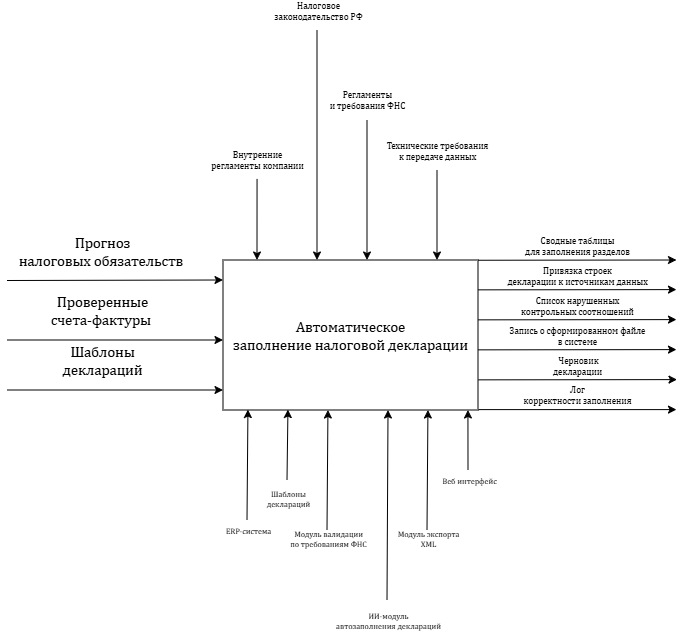

The diagram above was exported from draw.io. Its source (the exported page's mxGraphModel, read from the mxfile embedded in the PNG):
<mxGraphModel dx="815" dy="455" grid="1" gridSize="10" guides="1" tooltips="1" connect="1" arrows="1" fold="1" page="1" pageScale="1" pageWidth="827" pageHeight="1169" background="light-dark(#FFFFFF,#121212)" math="0" shadow="0">
  <root>
    <mxCell id="0" />
    <mxCell id="1" parent="0" />
    <mxCell id="m2Ry2mwGtNO2-dAk348s-1" parent="1" style="rounded=0;whiteSpace=wrap;html=1;" value="&lt;span lang=&quot;EN-US&quot; style=&quot;font-size:11.0pt;line-height:&lt;br/&gt;115%;font-family:&amp;quot;Cambria&amp;quot;,&amp;quot;serif&amp;quot;;mso-ascii-theme-font:minor-latin;mso-fareast-font-family:&lt;br/&gt;&amp;quot;MS Mincho&amp;quot;;mso-fareast-theme-font:minor-fareast;mso-hansi-theme-font:minor-latin;&lt;br/&gt;mso-bidi-font-family:&amp;quot;Times New Roman&amp;quot;;mso-bidi-theme-font:minor-bidi;&lt;br/&gt;mso-ansi-language:EN-US;mso-fareast-language:EN-US;mso-bidi-language:AR-SA&quot;&gt;Автоматическое&lt;br/&gt;заполнение налоговой декларации&lt;/span&gt;" vertex="1">
      <mxGeometry height="150" width="255" x="686" y="440" as="geometry" />
    </mxCell>
    <mxCell id="m2Ry2mwGtNO2-dAk348s-2" edge="1" parent="1" style="endArrow=classic;html=1;rounded=0;entryX=0;entryY=0.25;entryDx=0;entryDy=0;" value="">
      <mxGeometry height="50" relative="1" width="50" as="geometry">
        <mxPoint x="470" y="460.5" as="sourcePoint" />
        <mxPoint x="686" y="460" as="targetPoint" />
      </mxGeometry>
    </mxCell>
    <mxCell id="m2Ry2mwGtNO2-dAk348s-3" connectable="0" parent="m2Ry2mwGtNO2-dAk348s-2" style="edgeLabel;html=1;align=center;verticalAlign=middle;resizable=0;points=[];" value="&lt;span lang=&quot;EN-US&quot; style=&quot;font-size:11.0pt;line-height:&lt;br/&gt;115%;font-family:&amp;quot;Cambria&amp;quot;,&amp;quot;serif&amp;quot;;mso-ascii-theme-font:minor-latin;mso-fareast-font-family:&lt;br/&gt;&amp;quot;MS Mincho&amp;quot;;mso-fareast-theme-font:minor-fareast;mso-hansi-theme-font:minor-latin;&lt;br/&gt;mso-bidi-font-family:&amp;quot;Times New Roman&amp;quot;;mso-bidi-theme-font:minor-bidi;&lt;br/&gt;mso-ansi-language:EN-US;mso-fareast-language:EN-US;mso-bidi-language:AR-SA&quot;&gt;Прогноз&lt;br/&gt;налоговых обязательств&amp;nbsp;&lt;/span&gt;" vertex="1">
      <mxGeometry relative="1" x="-0.126" as="geometry">
        <mxPoint y="-30" as="offset" />
      </mxGeometry>
    </mxCell>
    <mxCell id="m2Ry2mwGtNO2-dAk348s-4" edge="1" parent="1" style="endArrow=classic;html=1;rounded=0;entryX=0;entryY=0.25;entryDx=0;entryDy=0;" value="">
      <mxGeometry height="50" relative="1" width="50" as="geometry">
        <mxPoint x="470" y="520" as="sourcePoint" />
        <mxPoint x="686" y="520" as="targetPoint" />
      </mxGeometry>
    </mxCell>
    <mxCell id="m2Ry2mwGtNO2-dAk348s-5" connectable="0" parent="m2Ry2mwGtNO2-dAk348s-4" style="edgeLabel;html=1;align=center;verticalAlign=middle;resizable=0;points=[];" value="&lt;span lang=&quot;EN-US&quot; style=&quot;font-size:11.0pt;line-height:&lt;br/&gt;115%;font-family:&amp;quot;Cambria&amp;quot;,&amp;quot;serif&amp;quot;;mso-ascii-theme-font:minor-latin;mso-fareast-font-family:&lt;br/&gt;&amp;quot;MS Mincho&amp;quot;;mso-fareast-theme-font:minor-fareast;mso-hansi-theme-font:minor-latin;&lt;br/&gt;mso-bidi-font-family:&amp;quot;Times New Roman&amp;quot;;mso-bidi-theme-font:minor-bidi;&lt;br/&gt;mso-ansi-language:EN-US;mso-fareast-language:EN-US;mso-bidi-language:AR-SA&quot;&gt;Проверенные&lt;br/&gt;счета-фактуры&amp;nbsp;&lt;/span&gt;" vertex="1">
      <mxGeometry relative="1" x="-0.126" as="geometry">
        <mxPoint y="-30" as="offset" />
      </mxGeometry>
    </mxCell>
    <mxCell id="m2Ry2mwGtNO2-dAk348s-6" edge="1" parent="1" style="endArrow=classic;html=1;rounded=0;entryX=0;entryY=0.25;entryDx=0;entryDy=0;" value="">
      <mxGeometry height="50" relative="1" width="50" as="geometry">
        <mxPoint x="470" y="570" as="sourcePoint" />
        <mxPoint x="686" y="570" as="targetPoint" />
      </mxGeometry>
    </mxCell>
    <mxCell id="m2Ry2mwGtNO2-dAk348s-7" connectable="0" parent="m2Ry2mwGtNO2-dAk348s-6" style="edgeLabel;html=1;align=center;verticalAlign=middle;resizable=0;points=[];" value="&lt;span lang=&quot;EN-US&quot; style=&quot;font-size:11.0pt;line-height:&lt;br/&gt;115%;font-family:&amp;quot;Cambria&amp;quot;,&amp;quot;serif&amp;quot;;mso-ascii-theme-font:minor-latin;mso-fareast-font-family:&lt;br/&gt;&amp;quot;MS Mincho&amp;quot;;mso-fareast-theme-font:minor-fareast;mso-hansi-theme-font:minor-latin;&lt;br/&gt;mso-bidi-font-family:&amp;quot;Times New Roman&amp;quot;;mso-bidi-theme-font:minor-bidi;&lt;br/&gt;mso-ansi-language:EN-US;mso-fareast-language:EN-US;mso-bidi-language:AR-SA&quot;&gt;Шаблоны&lt;br/&gt;деклараций&lt;/span&gt;" vertex="1">
      <mxGeometry relative="1" x="-0.126" as="geometry">
        <mxPoint y="-30" as="offset" />
      </mxGeometry>
    </mxCell>
    <mxCell id="m2Ry2mwGtNO2-dAk348s-8" edge="1" parent="1" style="endArrow=classic;html=1;rounded=0;exitX=1.002;exitY=0.155;exitDx=0;exitDy=0;exitPerimeter=0;" value="">
      <mxGeometry height="50" relative="1" width="50" as="geometry">
        <mxPoint x="941.51" y="559.85" as="sourcePoint" />
        <mxPoint x="1140" y="559.6" as="targetPoint" />
      </mxGeometry>
    </mxCell>
    <mxCell id="m2Ry2mwGtNO2-dAk348s-9" connectable="0" parent="m2Ry2mwGtNO2-dAk348s-8" style="edgeLabel;html=1;align=center;verticalAlign=middle;resizable=0;points=[];fontSize=9;" value="&lt;span lang=&quot;EN-US&quot; style=&quot;font-family: Cambria, &amp;quot;serif&amp;quot;;&quot;&gt;Черновик&lt;br&gt;декларации&amp;nbsp;&lt;/span&gt;" vertex="1">
      <mxGeometry relative="1" x="-0.153" as="geometry">
        <mxPoint x="15" y="-14" as="offset" />
      </mxGeometry>
    </mxCell>
    <mxCell id="m2Ry2mwGtNO2-dAk348s-10" edge="1" parent="1" style="endArrow=classic;html=1;rounded=0;exitX=1.002;exitY=0.155;exitDx=0;exitDy=0;exitPerimeter=0;" value="">
      <mxGeometry height="50" relative="1" width="50" as="geometry">
        <mxPoint x="941.49" y="589.6" as="sourcePoint" />
        <mxPoint x="1139.49" y="589.6" as="targetPoint" />
      </mxGeometry>
    </mxCell>
    <mxCell id="m2Ry2mwGtNO2-dAk348s-11" connectable="0" parent="m2Ry2mwGtNO2-dAk348s-10" style="edgeLabel;html=1;align=center;verticalAlign=middle;resizable=0;points=[];fontSize=9;" value="&lt;span lang=&quot;EN-US&quot; style=&quot;font-family: Cambria, &amp;quot;serif&amp;quot;;&quot;&gt;Лог&lt;br&gt;корректности заполнения&lt;/span&gt;" vertex="1">
      <mxGeometry relative="1" x="-0.153" as="geometry">
        <mxPoint x="14" y="-15" as="offset" />
      </mxGeometry>
    </mxCell>
    <mxCell id="m2Ry2mwGtNO2-dAk348s-12" edge="1" parent="1" style="endArrow=classic;html=1;rounded=0;entryX=0.29;entryY=0.007;entryDx=0;entryDy=0;entryPerimeter=0;" value="">
      <mxGeometry height="50" relative="1" width="50" as="geometry">
        <mxPoint x="720.05" y="358.95" as="sourcePoint" />
        <mxPoint x="720" y="440.00000000000006" as="targetPoint" />
      </mxGeometry>
    </mxCell>
    <mxCell id="m2Ry2mwGtNO2-dAk348s-13" connectable="0" parent="m2Ry2mwGtNO2-dAk348s-12" style="edgeLabel;html=1;align=center;verticalAlign=middle;resizable=0;points=[];fontSize=9;" value="&lt;span lang=&quot;EN-US&quot; style=&quot;font-family: Cambria, &amp;quot;serif&amp;quot;;&quot;&gt;Внутренние&lt;br&gt;регламенты компании&lt;/span&gt;" vertex="1">
      <mxGeometry relative="1" x="-0.2166" as="geometry">
        <mxPoint y="-51" as="offset" />
      </mxGeometry>
    </mxCell>
    <mxCell id="m2Ry2mwGtNO2-dAk348s-14" edge="1" parent="1" style="endArrow=classic;html=1;rounded=0;entryX=0.29;entryY=0.007;entryDx=0;entryDy=0;entryPerimeter=0;" value="">
      <mxGeometry height="50" relative="1" width="50" as="geometry">
        <mxPoint x="830" y="300" as="sourcePoint" />
        <mxPoint x="830" y="440.00000000000006" as="targetPoint" />
      </mxGeometry>
    </mxCell>
    <mxCell id="m2Ry2mwGtNO2-dAk348s-15" connectable="0" parent="m2Ry2mwGtNO2-dAk348s-14" style="edgeLabel;html=1;align=center;verticalAlign=middle;resizable=0;points=[];fontSize=9;" value="&lt;span lang=&quot;EN-US&quot; style=&quot;font-family: Cambria, &amp;quot;serif&amp;quot;;&quot;&gt;Регламенты&lt;br&gt;и требования ФНС&lt;/span&gt;" vertex="1">
      <mxGeometry relative="1" x="-0.2166" as="geometry">
        <mxPoint y="-75" as="offset" />
      </mxGeometry>
    </mxCell>
    <mxCell id="m2Ry2mwGtNO2-dAk348s-16" edge="1" parent="1" style="endArrow=classic;html=1;rounded=0;entryX=0.137;entryY=0.997;entryDx=0;entryDy=0;entryPerimeter=0;fontSize=8;" value="">
      <mxGeometry height="50" relative="1" width="50" as="geometry">
        <mxPoint x="710" y="700" as="sourcePoint" />
        <mxPoint x="710.9349999999997" y="589.55" as="targetPoint" />
      </mxGeometry>
    </mxCell>
    <mxCell id="m2Ry2mwGtNO2-dAk348s-17" connectable="0" parent="m2Ry2mwGtNO2-dAk348s-16" style="edgeLabel;html=1;align=center;verticalAlign=middle;resizable=0;points=[];fontSize=8;" value="&lt;span lang=&quot;EN-US&quot; style=&quot;font-family: Cambria, &amp;quot;serif&amp;quot;;&quot;&gt;ERP‑система&lt;/span&gt;" vertex="1">
      <mxGeometry relative="1" x="-0.6144" y="-1" as="geometry">
        <mxPoint y="32" as="offset" />
      </mxGeometry>
    </mxCell>
    <mxCell id="m2Ry2mwGtNO2-dAk348s-18" edge="1" parent="1" style="endArrow=classic;html=1;rounded=0;entryX=0.137;entryY=0.997;entryDx=0;entryDy=0;entryPerimeter=0;" value="">
      <mxGeometry height="50" relative="1" width="50" as="geometry">
        <mxPoint x="850" y="780" as="sourcePoint" />
        <mxPoint x="851" y="590" as="targetPoint" />
      </mxGeometry>
    </mxCell>
    <mxCell id="m2Ry2mwGtNO2-dAk348s-19" connectable="0" parent="m2Ry2mwGtNO2-dAk348s-18" style="edgeLabel;html=1;align=center;verticalAlign=middle;resizable=0;points=[];fontSize=8;" value="&lt;span lang=&quot;EN-US&quot; style=&quot;font-family: Cambria, &amp;quot;serif&amp;quot;;&quot;&gt;ИИ‑модуль&lt;br&gt;автозаполнения деклараций&lt;/span&gt;" vertex="1">
      <mxGeometry relative="1" x="-0.6144" y="-1" as="geometry">
        <mxPoint y="57" as="offset" />
      </mxGeometry>
    </mxCell>
    <mxCell id="m2Ry2mwGtNO2-dAk348s-20" edge="1" parent="1" style="endArrow=classic;html=1;rounded=0;entryX=0.29;entryY=0.007;entryDx=0;entryDy=0;entryPerimeter=0;" value="">
      <mxGeometry height="50" relative="1" width="50" as="geometry">
        <mxPoint x="780" y="210" as="sourcePoint" />
        <mxPoint x="780" y="440.00000000000006" as="targetPoint" />
      </mxGeometry>
    </mxCell>
    <mxCell id="m2Ry2mwGtNO2-dAk348s-21" connectable="0" parent="m2Ry2mwGtNO2-dAk348s-20" style="edgeLabel;html=1;align=center;verticalAlign=middle;resizable=0;points=[];fontSize=9;" value="&lt;span lang=&quot;EN-US&quot; style=&quot;font-family: Cambria, &amp;quot;serif&amp;quot;;&quot;&gt;Налоговое&lt;br&gt;законодательство РФ&lt;/span&gt;" vertex="1">
      <mxGeometry relative="1" x="-0.2166" as="geometry">
        <mxPoint x="1" y="-110" as="offset" />
      </mxGeometry>
    </mxCell>
    <mxCell id="ECW1IGTY4xpx8XgoE7Y6-1" edge="1" parent="1" style="endArrow=classic;html=1;rounded=0;entryX=0.29;entryY=0.007;entryDx=0;entryDy=0;entryPerimeter=0;" value="">
      <mxGeometry height="50" relative="1" width="50" as="geometry">
        <mxPoint x="900" y="350" as="sourcePoint" />
        <mxPoint x="900" y="440.00000000000006" as="targetPoint" />
      </mxGeometry>
    </mxCell>
    <mxCell id="ECW1IGTY4xpx8XgoE7Y6-2" connectable="0" parent="ECW1IGTY4xpx8XgoE7Y6-1" style="edgeLabel;html=1;align=center;verticalAlign=middle;resizable=0;points=[];fontSize=9;" value="&lt;font face=&quot;Cambria, serif&quot;&gt;Технические требования&lt;/font&gt;&lt;div&gt;&lt;font face=&quot;Cambria, serif&quot;&gt;к передаче данных&lt;/font&gt;&lt;/div&gt;" vertex="1">
      <mxGeometry relative="1" x="-0.2166" as="geometry">
        <mxPoint y="-55" as="offset" />
      </mxGeometry>
    </mxCell>
    <mxCell id="ECW1IGTY4xpx8XgoE7Y6-3" edge="1" parent="1" style="endArrow=classic;html=1;rounded=0;entryX=0.137;entryY=0.997;entryDx=0;entryDy=0;entryPerimeter=0;fontSize=8;" value="">
      <mxGeometry height="50" relative="1" width="50" as="geometry">
        <mxPoint x="750" y="660" as="sourcePoint" />
        <mxPoint x="750.9349999999997" y="589.55" as="targetPoint" />
      </mxGeometry>
    </mxCell>
    <mxCell id="ECW1IGTY4xpx8XgoE7Y6-4" connectable="0" parent="ECW1IGTY4xpx8XgoE7Y6-3" style="edgeLabel;html=1;align=center;verticalAlign=middle;resizable=0;points=[];fontSize=8;" value="&lt;span lang=&quot;EN-US&quot; style=&quot;font-family: Cambria, &amp;quot;serif&amp;quot;;&quot;&gt;Шаблоны&lt;/span&gt;&lt;div&gt;&lt;span lang=&quot;EN-US&quot; style=&quot;font-family: Cambria, &amp;quot;serif&amp;quot;;&quot;&gt;деклараций&lt;/span&gt;&lt;/div&gt;" vertex="1">
      <mxGeometry relative="1" x="-0.6144" y="-1" as="geometry">
        <mxPoint y="32" as="offset" />
      </mxGeometry>
    </mxCell>
    <mxCell id="ECW1IGTY4xpx8XgoE7Y6-5" edge="1" parent="1" style="endArrow=classic;html=1;rounded=0;entryX=0.137;entryY=0.997;entryDx=0;entryDy=0;entryPerimeter=0;fontSize=8;" value="">
      <mxGeometry height="50" relative="1" width="50" as="geometry">
        <mxPoint x="790" y="710" as="sourcePoint" />
        <mxPoint x="790.9349999999997" y="590" as="targetPoint" />
      </mxGeometry>
    </mxCell>
    <mxCell id="ECW1IGTY4xpx8XgoE7Y6-6" connectable="0" parent="ECW1IGTY4xpx8XgoE7Y6-5" style="edgeLabel;html=1;align=center;verticalAlign=middle;resizable=0;points=[];fontSize=8;" value="&lt;font face=&quot;Cambria, serif&quot;&gt;Модуль валидации&lt;/font&gt;&lt;div&gt;&lt;font face=&quot;Cambria, serif&quot;&gt;по требованиям ФНС&lt;/font&gt;&lt;/div&gt;" vertex="1">
      <mxGeometry relative="1" x="-0.6144" y="-1" as="geometry">
        <mxPoint y="32" as="offset" />
      </mxGeometry>
    </mxCell>
    <mxCell id="ECW1IGTY4xpx8XgoE7Y6-7" edge="1" parent="1" style="endArrow=classic;html=1;rounded=0;entryX=0.137;entryY=0.997;entryDx=0;entryDy=0;entryPerimeter=0;fontSize=8;" value="">
      <mxGeometry height="50" relative="1" width="50" as="geometry">
        <mxPoint x="890" y="710" as="sourcePoint" />
        <mxPoint x="890.9349999999997" y="590" as="targetPoint" />
      </mxGeometry>
    </mxCell>
    <mxCell id="ECW1IGTY4xpx8XgoE7Y6-8" connectable="0" parent="ECW1IGTY4xpx8XgoE7Y6-7" style="edgeLabel;html=1;align=center;verticalAlign=middle;resizable=0;points=[];fontSize=8;" value="&lt;font face=&quot;Cambria, serif&quot;&gt;Модуль экспорта&lt;/font&gt;&lt;div&gt;&lt;font face=&quot;Cambria, serif&quot;&gt;XML&lt;/font&gt;&lt;/div&gt;" vertex="1">
      <mxGeometry relative="1" x="-0.6144" y="-1" as="geometry">
        <mxPoint y="32" as="offset" />
      </mxGeometry>
    </mxCell>
    <mxCell id="ECW1IGTY4xpx8XgoE7Y6-9" edge="1" parent="1" style="endArrow=classic;html=1;rounded=0;entryX=0.137;entryY=0.997;entryDx=0;entryDy=0;entryPerimeter=0;fontSize=8;" value="">
      <mxGeometry height="50" relative="1" width="50" as="geometry">
        <mxPoint x="931" y="650" as="sourcePoint" />
        <mxPoint x="930.9349999999997" y="590" as="targetPoint" />
      </mxGeometry>
    </mxCell>
    <mxCell id="ECW1IGTY4xpx8XgoE7Y6-10" connectable="0" parent="ECW1IGTY4xpx8XgoE7Y6-9" style="edgeLabel;html=1;align=center;verticalAlign=middle;resizable=0;points=[];fontSize=8;" value="&lt;font face=&quot;Cambria, serif&quot;&gt;Веб интерфейс&lt;/font&gt;" vertex="1">
      <mxGeometry relative="1" x="-0.6144" y="-1" as="geometry">
        <mxPoint y="22" as="offset" />
      </mxGeometry>
    </mxCell>
    <mxCell id="mF8jBj1-9Mpm2UNnW7Hn-1" edge="1" parent="1" style="endArrow=classic;html=1;rounded=0;exitX=1.002;exitY=0.155;exitDx=0;exitDy=0;exitPerimeter=0;" value="">
      <mxGeometry height="50" relative="1" width="50" as="geometry">
        <mxPoint x="941" y="529.85" as="sourcePoint" />
        <mxPoint x="1139.49" y="529.6" as="targetPoint" />
      </mxGeometry>
    </mxCell>
    <mxCell id="mF8jBj1-9Mpm2UNnW7Hn-2" connectable="0" parent="mF8jBj1-9Mpm2UNnW7Hn-1" style="edgeLabel;html=1;align=center;verticalAlign=middle;resizable=0;points=[];fontSize=9;" value="&lt;font face=&quot;Cambria, serif&quot;&gt;Запись о сформированном файле&lt;/font&gt;&lt;div&gt;&lt;font face=&quot;Cambria, serif&quot;&gt;в системе&lt;/font&gt;&lt;/div&gt;" vertex="1">
      <mxGeometry relative="1" x="-0.153" as="geometry">
        <mxPoint x="15" y="-14" as="offset" />
      </mxGeometry>
    </mxCell>
    <mxCell id="mF8jBj1-9Mpm2UNnW7Hn-4" edge="1" parent="1" style="endArrow=classic;html=1;rounded=0;exitX=1.002;exitY=0.155;exitDx=0;exitDy=0;exitPerimeter=0;" value="">
      <mxGeometry height="50" relative="1" width="50" as="geometry">
        <mxPoint x="941" y="499.85" as="sourcePoint" />
        <mxPoint x="1139.49" y="499.6" as="targetPoint" />
      </mxGeometry>
    </mxCell>
    <mxCell id="mF8jBj1-9Mpm2UNnW7Hn-5" connectable="0" parent="mF8jBj1-9Mpm2UNnW7Hn-4" style="edgeLabel;html=1;align=center;verticalAlign=middle;resizable=0;points=[];fontSize=9;" value="&lt;font face=&quot;Cambria, serif&quot;&gt;Список нарушенных&lt;/font&gt;&lt;div&gt;&lt;font face=&quot;Cambria, serif&quot;&gt;контрольных соотношений&lt;/font&gt;&lt;/div&gt;" vertex="1">
      <mxGeometry relative="1" x="-0.153" as="geometry">
        <mxPoint x="15" y="-14" as="offset" />
      </mxGeometry>
    </mxCell>
    <mxCell id="mF8jBj1-9Mpm2UNnW7Hn-6" edge="1" parent="1" style="endArrow=classic;html=1;rounded=0;exitX=1.002;exitY=0.155;exitDx=0;exitDy=0;exitPerimeter=0;" value="">
      <mxGeometry height="50" relative="1" width="50" as="geometry">
        <mxPoint x="941" y="469.85" as="sourcePoint" />
        <mxPoint x="1139.49" y="469.6" as="targetPoint" />
      </mxGeometry>
    </mxCell>
    <mxCell id="mF8jBj1-9Mpm2UNnW7Hn-7" connectable="0" parent="mF8jBj1-9Mpm2UNnW7Hn-6" style="edgeLabel;html=1;align=center;verticalAlign=middle;resizable=0;points=[];fontSize=9;" value="&lt;font face=&quot;Cambria, serif&quot;&gt;Привязка строек&lt;/font&gt;&lt;div&gt;&lt;font face=&quot;Cambria, serif&quot;&gt;декларации к источникам данных&lt;/font&gt;&lt;/div&gt;" vertex="1">
      <mxGeometry relative="1" x="-0.153" as="geometry">
        <mxPoint x="15" y="-14" as="offset" />
      </mxGeometry>
    </mxCell>
    <mxCell id="mF8jBj1-9Mpm2UNnW7Hn-8" edge="1" parent="1" style="endArrow=classic;html=1;rounded=0;exitX=1.002;exitY=0.155;exitDx=0;exitDy=0;exitPerimeter=0;" value="">
      <mxGeometry height="50" relative="1" width="50" as="geometry">
        <mxPoint x="941" y="440.25" as="sourcePoint" />
        <mxPoint x="1139.49" y="440" as="targetPoint" />
      </mxGeometry>
    </mxCell>
    <mxCell id="mF8jBj1-9Mpm2UNnW7Hn-9" connectable="0" parent="mF8jBj1-9Mpm2UNnW7Hn-8" style="edgeLabel;html=1;align=center;verticalAlign=middle;resizable=0;points=[];fontSize=9;" value="&lt;font face=&quot;Cambria, serif&quot;&gt;Сводные таблицы&lt;/font&gt;&lt;div&gt;&lt;font face=&quot;Cambria, serif&quot;&gt;для заполнения разделов&lt;/font&gt;&lt;/div&gt;" vertex="1">
      <mxGeometry relative="1" x="-0.153" as="geometry">
        <mxPoint x="15" y="-14" as="offset" />
      </mxGeometry>
    </mxCell>
  </root>
</mxGraphModel>